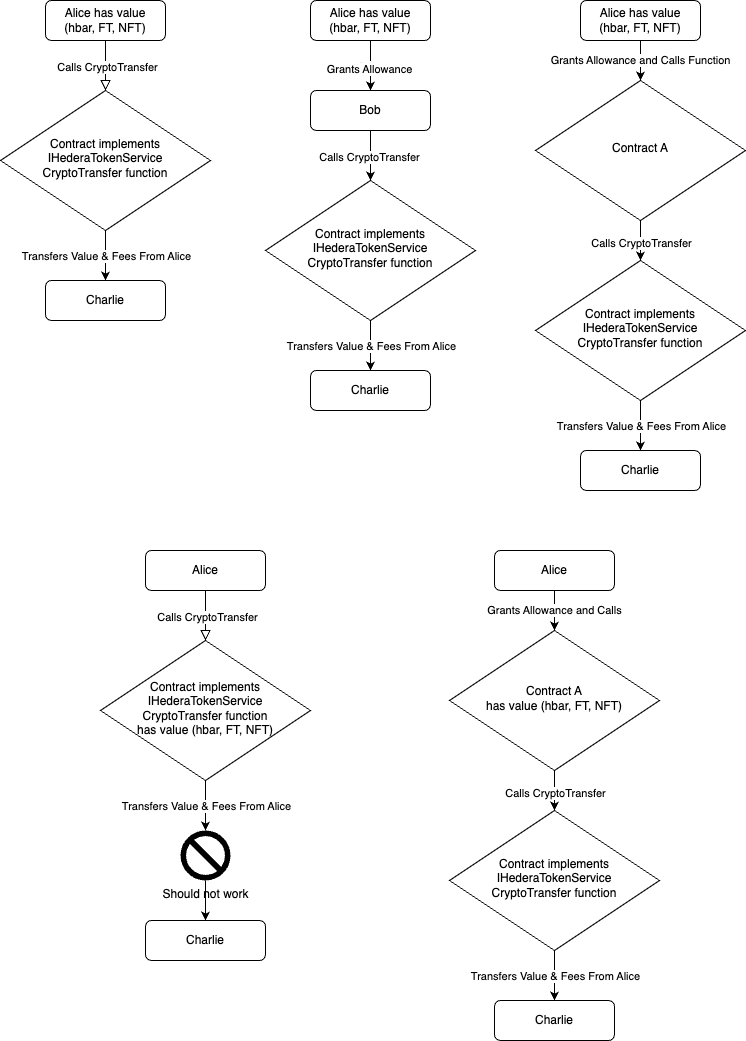

The diagram above was exported from draw.io. Its source (the exported page's mxGraphModel, read from the mxfile embedded in the PNG):
<mxGraphModel dx="2771" dy="1414" grid="1" gridSize="10" guides="1" tooltips="1" connect="1" arrows="1" fold="1" page="1" pageScale="1" pageWidth="827" pageHeight="1169" math="0" shadow="0">
  <root>
    <mxCell id="WIyWlLk6GJQsqaUBKTNV-0" />
    <mxCell id="WIyWlLk6GJQsqaUBKTNV-1" parent="WIyWlLk6GJQsqaUBKTNV-0" />
    <mxCell id="WIyWlLk6GJQsqaUBKTNV-2" value="" style="rounded=0;html=1;jettySize=auto;orthogonalLoop=1;fontSize=11;endArrow=block;endFill=0;endSize=8;strokeWidth=1;shadow=0;labelBackgroundColor=none;edgeStyle=orthogonalEdgeStyle;" parent="WIyWlLk6GJQsqaUBKTNV-1" source="WIyWlLk6GJQsqaUBKTNV-3" target="WIyWlLk6GJQsqaUBKTNV-6" edge="1">
      <mxGeometry relative="1" as="geometry">
        <Array as="points">
          <mxPoint x="146" y="130" />
          <mxPoint x="146" y="130" />
        </Array>
      </mxGeometry>
    </mxCell>
    <mxCell id="1FjUNCIo2fjbQps8QVJa-2" value="Calls CryptoTransfer" style="edgeLabel;html=1;align=center;verticalAlign=middle;resizable=0;points=[];" vertex="1" connectable="0" parent="WIyWlLk6GJQsqaUBKTNV-2">
      <mxGeometry x="0.04" y="1" relative="1" as="geometry">
        <mxPoint as="offset" />
      </mxGeometry>
    </mxCell>
    <mxCell id="WIyWlLk6GJQsqaUBKTNV-3" value="Alice has value&lt;br&gt;(hbar, FT, NFT)" style="rounded=1;whiteSpace=wrap;html=1;fontSize=12;glass=0;strokeWidth=1;shadow=0;" parent="WIyWlLk6GJQsqaUBKTNV-1" vertex="1">
      <mxGeometry x="86" y="70" width="120" height="40" as="geometry" />
    </mxCell>
    <mxCell id="WIyWlLk6GJQsqaUBKTNV-6" value="Contract implements IHederaTokenService&lt;br&gt;CryptoTransfer function" style="rhombus;whiteSpace=wrap;html=1;shadow=0;fontFamily=Helvetica;fontSize=12;align=center;strokeWidth=1;spacing=6;spacingTop=-4;" parent="WIyWlLk6GJQsqaUBKTNV-1" vertex="1">
      <mxGeometry x="41" y="160" width="210" height="140" as="geometry" />
    </mxCell>
    <mxCell id="WIyWlLk6GJQsqaUBKTNV-11" value="Charlie" style="rounded=1;whiteSpace=wrap;html=1;fontSize=12;glass=0;strokeWidth=1;shadow=0;" parent="WIyWlLk6GJQsqaUBKTNV-1" vertex="1">
      <mxGeometry x="86" y="350" width="120" height="40" as="geometry" />
    </mxCell>
    <mxCell id="1FjUNCIo2fjbQps8QVJa-0" value="" style="endArrow=classic;html=1;rounded=0;exitX=0.5;exitY=1;exitDx=0;exitDy=0;entryX=0.5;entryY=0;entryDx=0;entryDy=0;" edge="1" parent="WIyWlLk6GJQsqaUBKTNV-1" source="WIyWlLk6GJQsqaUBKTNV-6" target="WIyWlLk6GJQsqaUBKTNV-11">
      <mxGeometry width="50" height="50" relative="1" as="geometry">
        <mxPoint x="316" y="730" as="sourcePoint" />
        <mxPoint x="366" y="680" as="targetPoint" />
      </mxGeometry>
    </mxCell>
    <mxCell id="1FjUNCIo2fjbQps8QVJa-1" value="Transfers Value &amp;amp; Fees From Alice" style="edgeLabel;html=1;align=center;verticalAlign=middle;resizable=0;points=[];" vertex="1" connectable="0" parent="1FjUNCIo2fjbQps8QVJa-0">
      <mxGeometry x="-0.0167" relative="1" as="geometry">
        <mxPoint as="offset" />
      </mxGeometry>
    </mxCell>
    <mxCell id="1FjUNCIo2fjbQps8QVJa-5" value="Alice has value&lt;br&gt;(hbar, FT, NFT)" style="rounded=1;whiteSpace=wrap;html=1;fontSize=12;glass=0;strokeWidth=1;shadow=0;" vertex="1" parent="WIyWlLk6GJQsqaUBKTNV-1">
      <mxGeometry x="351" y="70" width="120" height="40" as="geometry" />
    </mxCell>
    <mxCell id="1FjUNCIo2fjbQps8QVJa-6" value="Contract implements IHederaTokenService&lt;br&gt;CryptoTransfer function" style="rhombus;whiteSpace=wrap;html=1;shadow=0;fontFamily=Helvetica;fontSize=12;align=center;strokeWidth=1;spacing=6;spacingTop=-4;" vertex="1" parent="WIyWlLk6GJQsqaUBKTNV-1">
      <mxGeometry x="306" y="250" width="210" height="140" as="geometry" />
    </mxCell>
    <mxCell id="1FjUNCIo2fjbQps8QVJa-7" value="Charlie" style="rounded=1;whiteSpace=wrap;html=1;fontSize=12;glass=0;strokeWidth=1;shadow=0;" vertex="1" parent="WIyWlLk6GJQsqaUBKTNV-1">
      <mxGeometry x="351" y="440" width="120" height="40" as="geometry" />
    </mxCell>
    <mxCell id="1FjUNCIo2fjbQps8QVJa-8" value="" style="endArrow=classic;html=1;rounded=0;exitX=0.5;exitY=1;exitDx=0;exitDy=0;entryX=0.5;entryY=0;entryDx=0;entryDy=0;" edge="1" parent="WIyWlLk6GJQsqaUBKTNV-1" source="1FjUNCIo2fjbQps8QVJa-6" target="1FjUNCIo2fjbQps8QVJa-7">
      <mxGeometry width="50" height="50" relative="1" as="geometry">
        <mxPoint x="581" y="850" as="sourcePoint" />
        <mxPoint x="631" y="800" as="targetPoint" />
      </mxGeometry>
    </mxCell>
    <mxCell id="1FjUNCIo2fjbQps8QVJa-9" value="Transfers Value &amp;amp; Fees From Alice" style="edgeLabel;html=1;align=center;verticalAlign=middle;resizable=0;points=[];" vertex="1" connectable="0" parent="1FjUNCIo2fjbQps8QVJa-8">
      <mxGeometry x="-0.0167" relative="1" as="geometry">
        <mxPoint as="offset" />
      </mxGeometry>
    </mxCell>
    <mxCell id="1FjUNCIo2fjbQps8QVJa-10" value="Bob" style="rounded=1;whiteSpace=wrap;html=1;fontSize=12;glass=0;strokeWidth=1;shadow=0;" vertex="1" parent="WIyWlLk6GJQsqaUBKTNV-1">
      <mxGeometry x="351" y="160" width="120" height="40" as="geometry" />
    </mxCell>
    <mxCell id="1FjUNCIo2fjbQps8QVJa-11" value="" style="endArrow=classic;html=1;rounded=0;entryX=0.5;entryY=0;entryDx=0;entryDy=0;" edge="1" parent="WIyWlLk6GJQsqaUBKTNV-1" source="1FjUNCIo2fjbQps8QVJa-10" target="1FjUNCIo2fjbQps8QVJa-6">
      <mxGeometry width="50" height="50" relative="1" as="geometry">
        <mxPoint x="316" y="730" as="sourcePoint" />
        <mxPoint x="366" y="680" as="targetPoint" />
      </mxGeometry>
    </mxCell>
    <mxCell id="1FjUNCIo2fjbQps8QVJa-12" value="Calls CryptoTransfer" style="edgeLabel;html=1;align=center;verticalAlign=middle;resizable=0;points=[];" vertex="1" connectable="0" parent="1FjUNCIo2fjbQps8QVJa-11">
      <mxGeometry x="0.0281" y="-2" relative="1" as="geometry">
        <mxPoint as="offset" />
      </mxGeometry>
    </mxCell>
    <mxCell id="1FjUNCIo2fjbQps8QVJa-14" value="" style="endArrow=classic;html=1;rounded=0;entryX=0.5;entryY=0;entryDx=0;entryDy=0;" edge="1" parent="WIyWlLk6GJQsqaUBKTNV-1" target="1FjUNCIo2fjbQps8QVJa-10">
      <mxGeometry width="50" height="50" relative="1" as="geometry">
        <mxPoint x="411" y="110" as="sourcePoint" />
        <mxPoint x="411" y="150" as="targetPoint" />
      </mxGeometry>
    </mxCell>
    <mxCell id="1FjUNCIo2fjbQps8QVJa-15" value="Calls" style="edgeLabel;html=1;align=center;verticalAlign=middle;resizable=0;points=[];" vertex="1" connectable="0" parent="1FjUNCIo2fjbQps8QVJa-14">
      <mxGeometry x="0.0281" y="-2" relative="1" as="geometry">
        <mxPoint as="offset" />
      </mxGeometry>
    </mxCell>
    <mxCell id="1FjUNCIo2fjbQps8QVJa-16" value="Grants Allowance" style="edgeLabel;html=1;align=center;verticalAlign=middle;resizable=0;points=[];" vertex="1" connectable="0" parent="1FjUNCIo2fjbQps8QVJa-14">
      <mxGeometry x="0.1002" y="-2" relative="1" as="geometry">
        <mxPoint as="offset" />
      </mxGeometry>
    </mxCell>
    <mxCell id="1FjUNCIo2fjbQps8QVJa-29" value="Alice has value&lt;br&gt;(hbar, FT, NFT)" style="rounded=1;whiteSpace=wrap;html=1;fontSize=12;glass=0;strokeWidth=1;shadow=0;" vertex="1" parent="WIyWlLk6GJQsqaUBKTNV-1">
      <mxGeometry x="621" y="70" width="120" height="40" as="geometry" />
    </mxCell>
    <mxCell id="1FjUNCIo2fjbQps8QVJa-30" value="Contract implements IHederaTokenService&lt;br&gt;CryptoTransfer function" style="rhombus;whiteSpace=wrap;html=1;shadow=0;fontFamily=Helvetica;fontSize=12;align=center;strokeWidth=1;spacing=6;spacingTop=-4;" vertex="1" parent="WIyWlLk6GJQsqaUBKTNV-1">
      <mxGeometry x="576" y="330" width="210" height="140" as="geometry" />
    </mxCell>
    <mxCell id="1FjUNCIo2fjbQps8QVJa-31" value="Charlie" style="rounded=1;whiteSpace=wrap;html=1;fontSize=12;glass=0;strokeWidth=1;shadow=0;" vertex="1" parent="WIyWlLk6GJQsqaUBKTNV-1">
      <mxGeometry x="621" y="520" width="120" height="40" as="geometry" />
    </mxCell>
    <mxCell id="1FjUNCIo2fjbQps8QVJa-32" value="" style="endArrow=classic;html=1;rounded=0;exitX=0.5;exitY=1;exitDx=0;exitDy=0;entryX=0.5;entryY=0;entryDx=0;entryDy=0;" edge="1" parent="WIyWlLk6GJQsqaUBKTNV-1" source="1FjUNCIo2fjbQps8QVJa-30" target="1FjUNCIo2fjbQps8QVJa-31">
      <mxGeometry width="50" height="50" relative="1" as="geometry">
        <mxPoint x="851" y="890" as="sourcePoint" />
        <mxPoint x="901" y="840" as="targetPoint" />
      </mxGeometry>
    </mxCell>
    <mxCell id="1FjUNCIo2fjbQps8QVJa-33" value="Transfers Value &amp;amp; Fees From Alice" style="edgeLabel;html=1;align=center;verticalAlign=middle;resizable=0;points=[];" vertex="1" connectable="0" parent="1FjUNCIo2fjbQps8QVJa-32">
      <mxGeometry x="-0.0167" relative="1" as="geometry">
        <mxPoint as="offset" />
      </mxGeometry>
    </mxCell>
    <mxCell id="1FjUNCIo2fjbQps8QVJa-62" value="Contract A" style="rhombus;whiteSpace=wrap;html=1;shadow=0;fontFamily=Helvetica;fontSize=12;align=center;strokeWidth=1;spacing=6;spacingTop=-4;" vertex="1" parent="WIyWlLk6GJQsqaUBKTNV-1">
      <mxGeometry x="576" y="150" width="210" height="140" as="geometry" />
    </mxCell>
    <mxCell id="1FjUNCIo2fjbQps8QVJa-63" value="Grants Allowance&amp;nbsp;and Calls Function" style="endArrow=classic;html=1;rounded=0;exitX=0.5;exitY=1;exitDx=0;exitDy=0;entryX=0.5;entryY=0;entryDx=0;entryDy=0;" edge="1" parent="WIyWlLk6GJQsqaUBKTNV-1" source="1FjUNCIo2fjbQps8QVJa-29" target="1FjUNCIo2fjbQps8QVJa-62">
      <mxGeometry width="50" height="50" relative="1" as="geometry">
        <mxPoint x="316" y="680" as="sourcePoint" />
        <mxPoint x="366" y="630" as="targetPoint" />
      </mxGeometry>
    </mxCell>
    <mxCell id="1FjUNCIo2fjbQps8QVJa-64" value="" style="endArrow=classic;html=1;rounded=0;exitX=0.5;exitY=1;exitDx=0;exitDy=0;entryX=0.5;entryY=0;entryDx=0;entryDy=0;" edge="1" parent="WIyWlLk6GJQsqaUBKTNV-1" source="1FjUNCIo2fjbQps8QVJa-62" target="1FjUNCIo2fjbQps8QVJa-30">
      <mxGeometry width="50" height="50" relative="1" as="geometry">
        <mxPoint x="316" y="670" as="sourcePoint" />
        <mxPoint x="366" y="620" as="targetPoint" />
      </mxGeometry>
    </mxCell>
    <mxCell id="1FjUNCIo2fjbQps8QVJa-65" value="Calls CryptoTransfer" style="edgeLabel;html=1;align=center;verticalAlign=middle;resizable=0;points=[];" vertex="1" connectable="0" parent="1FjUNCIo2fjbQps8QVJa-64">
      <mxGeometry x="0.1" relative="1" as="geometry">
        <mxPoint as="offset" />
      </mxGeometry>
    </mxCell>
    <mxCell id="1FjUNCIo2fjbQps8QVJa-75" value="Alice" style="rounded=1;whiteSpace=wrap;html=1;fontSize=12;glass=0;strokeWidth=1;shadow=0;" vertex="1" parent="WIyWlLk6GJQsqaUBKTNV-1">
      <mxGeometry x="535" y="620" width="120" height="40" as="geometry" />
    </mxCell>
    <mxCell id="1FjUNCIo2fjbQps8QVJa-76" value="Contract implements IHederaTokenService&lt;br&gt;CryptoTransfer function" style="rhombus;whiteSpace=wrap;html=1;shadow=0;fontFamily=Helvetica;fontSize=12;align=center;strokeWidth=1;spacing=6;spacingTop=-4;" vertex="1" parent="WIyWlLk6GJQsqaUBKTNV-1">
      <mxGeometry x="490" y="880" width="210" height="140" as="geometry" />
    </mxCell>
    <mxCell id="1FjUNCIo2fjbQps8QVJa-77" value="Charlie" style="rounded=1;whiteSpace=wrap;html=1;fontSize=12;glass=0;strokeWidth=1;shadow=0;" vertex="1" parent="WIyWlLk6GJQsqaUBKTNV-1">
      <mxGeometry x="535" y="1070" width="120" height="40" as="geometry" />
    </mxCell>
    <mxCell id="1FjUNCIo2fjbQps8QVJa-78" value="" style="endArrow=classic;html=1;rounded=0;exitX=0.5;exitY=1;exitDx=0;exitDy=0;entryX=0.5;entryY=0;entryDx=0;entryDy=0;" edge="1" parent="WIyWlLk6GJQsqaUBKTNV-1" source="1FjUNCIo2fjbQps8QVJa-76" target="1FjUNCIo2fjbQps8QVJa-77">
      <mxGeometry width="50" height="50" relative="1" as="geometry">
        <mxPoint x="765" y="1440" as="sourcePoint" />
        <mxPoint x="815" y="1390" as="targetPoint" />
      </mxGeometry>
    </mxCell>
    <mxCell id="1FjUNCIo2fjbQps8QVJa-79" value="Transfers Value &amp;amp; Fees From Alice" style="edgeLabel;html=1;align=center;verticalAlign=middle;resizable=0;points=[];" vertex="1" connectable="0" parent="1FjUNCIo2fjbQps8QVJa-78">
      <mxGeometry x="-0.0167" relative="1" as="geometry">
        <mxPoint as="offset" />
      </mxGeometry>
    </mxCell>
    <mxCell id="1FjUNCIo2fjbQps8QVJa-80" value="Contract A&lt;br&gt;has value (hbar, FT, NFT)" style="rhombus;whiteSpace=wrap;html=1;shadow=0;fontFamily=Helvetica;fontSize=12;align=center;strokeWidth=1;spacing=6;spacingTop=-4;" vertex="1" parent="WIyWlLk6GJQsqaUBKTNV-1">
      <mxGeometry x="490" y="700" width="210" height="140" as="geometry" />
    </mxCell>
    <mxCell id="1FjUNCIo2fjbQps8QVJa-81" value="Grants Allowance&amp;nbsp;and Calls" style="endArrow=classic;html=1;rounded=0;exitX=0.5;exitY=1;exitDx=0;exitDy=0;entryX=0.5;entryY=0;entryDx=0;entryDy=0;" edge="1" parent="WIyWlLk6GJQsqaUBKTNV-1" source="1FjUNCIo2fjbQps8QVJa-75" target="1FjUNCIo2fjbQps8QVJa-80">
      <mxGeometry width="50" height="50" relative="1" as="geometry">
        <mxPoint x="230" y="1230" as="sourcePoint" />
        <mxPoint x="280" y="1180" as="targetPoint" />
      </mxGeometry>
    </mxCell>
    <mxCell id="1FjUNCIo2fjbQps8QVJa-82" value="" style="endArrow=classic;html=1;rounded=0;exitX=0.5;exitY=1;exitDx=0;exitDy=0;entryX=0.5;entryY=0;entryDx=0;entryDy=0;" edge="1" parent="WIyWlLk6GJQsqaUBKTNV-1" source="1FjUNCIo2fjbQps8QVJa-80" target="1FjUNCIo2fjbQps8QVJa-76">
      <mxGeometry width="50" height="50" relative="1" as="geometry">
        <mxPoint x="230" y="1220" as="sourcePoint" />
        <mxPoint x="280" y="1170" as="targetPoint" />
      </mxGeometry>
    </mxCell>
    <mxCell id="1FjUNCIo2fjbQps8QVJa-83" value="Calls CryptoTransfer" style="edgeLabel;html=1;align=center;verticalAlign=middle;resizable=0;points=[];" vertex="1" connectable="0" parent="1FjUNCIo2fjbQps8QVJa-82">
      <mxGeometry x="0.1" relative="1" as="geometry">
        <mxPoint as="offset" />
      </mxGeometry>
    </mxCell>
    <mxCell id="1FjUNCIo2fjbQps8QVJa-84" value="" style="rounded=0;html=1;jettySize=auto;orthogonalLoop=1;fontSize=11;endArrow=block;endFill=0;endSize=8;strokeWidth=1;shadow=0;labelBackgroundColor=none;edgeStyle=orthogonalEdgeStyle;" edge="1" parent="WIyWlLk6GJQsqaUBKTNV-1" source="1FjUNCIo2fjbQps8QVJa-86" target="1FjUNCIo2fjbQps8QVJa-87">
      <mxGeometry relative="1" as="geometry">
        <Array as="points">
          <mxPoint x="246" y="680" />
          <mxPoint x="246" y="680" />
        </Array>
      </mxGeometry>
    </mxCell>
    <mxCell id="1FjUNCIo2fjbQps8QVJa-85" value="Calls CryptoTransfer" style="edgeLabel;html=1;align=center;verticalAlign=middle;resizable=0;points=[];" vertex="1" connectable="0" parent="1FjUNCIo2fjbQps8QVJa-84">
      <mxGeometry x="0.04" y="1" relative="1" as="geometry">
        <mxPoint as="offset" />
      </mxGeometry>
    </mxCell>
    <mxCell id="1FjUNCIo2fjbQps8QVJa-86" value="Alice" style="rounded=1;whiteSpace=wrap;html=1;fontSize=12;glass=0;strokeWidth=1;shadow=0;" vertex="1" parent="WIyWlLk6GJQsqaUBKTNV-1">
      <mxGeometry x="186" y="620" width="120" height="40" as="geometry" />
    </mxCell>
    <mxCell id="1FjUNCIo2fjbQps8QVJa-87" value="Contract implements IHederaTokenService&lt;br&gt;CryptoTransfer function&lt;br&gt;has value (hbar, FT, NFT)" style="rhombus;whiteSpace=wrap;html=1;shadow=0;fontFamily=Helvetica;fontSize=12;align=center;strokeWidth=1;spacing=6;spacingTop=-4;" vertex="1" parent="WIyWlLk6GJQsqaUBKTNV-1">
      <mxGeometry x="141" y="710" width="210" height="140" as="geometry" />
    </mxCell>
    <mxCell id="1FjUNCIo2fjbQps8QVJa-88" value="Charlie" style="rounded=1;whiteSpace=wrap;html=1;fontSize=12;glass=0;strokeWidth=1;shadow=0;" vertex="1" parent="WIyWlLk6GJQsqaUBKTNV-1">
      <mxGeometry x="186" y="990" width="120" height="40" as="geometry" />
    </mxCell>
    <mxCell id="1FjUNCIo2fjbQps8QVJa-89" value="" style="endArrow=classic;html=1;rounded=0;exitX=0.5;exitY=1;exitDx=0;exitDy=0;entryX=0.5;entryY=0;entryDx=0;entryDy=0;" edge="1" parent="WIyWlLk6GJQsqaUBKTNV-1" source="1FjUNCIo2fjbQps8QVJa-93" target="1FjUNCIo2fjbQps8QVJa-88">
      <mxGeometry width="50" height="50" relative="1" as="geometry">
        <mxPoint x="416" y="1280" as="sourcePoint" />
        <mxPoint x="466" y="1230" as="targetPoint" />
      </mxGeometry>
    </mxCell>
    <mxCell id="1FjUNCIo2fjbQps8QVJa-94" value="" style="endArrow=classic;html=1;rounded=0;exitX=0.5;exitY=1;exitDx=0;exitDy=0;entryX=0.5;entryY=0;entryDx=0;entryDy=0;" edge="1" parent="WIyWlLk6GJQsqaUBKTNV-1" source="1FjUNCIo2fjbQps8QVJa-87" target="1FjUNCIo2fjbQps8QVJa-93">
      <mxGeometry width="50" height="50" relative="1" as="geometry">
        <mxPoint x="246" y="850" as="sourcePoint" />
        <mxPoint x="246" y="900" as="targetPoint" />
      </mxGeometry>
    </mxCell>
    <mxCell id="1FjUNCIo2fjbQps8QVJa-95" value="Transfers Value &amp;amp; Fees From Alice" style="edgeLabel;html=1;align=center;verticalAlign=middle;resizable=0;points=[];" vertex="1" connectable="0" parent="1FjUNCIo2fjbQps8QVJa-94">
      <mxGeometry x="-0.0167" relative="1" as="geometry">
        <mxPoint as="offset" />
      </mxGeometry>
    </mxCell>
    <mxCell id="1FjUNCIo2fjbQps8QVJa-93" value="Should not work" style="shape=mxgraph.signs.safety.no;html=1;pointerEvents=1;fillColor=#000000;strokeColor=none;verticalLabelPosition=bottom;verticalAlign=top;align=center;sketch=0;" vertex="1" parent="WIyWlLk6GJQsqaUBKTNV-1">
      <mxGeometry x="221" y="900" width="50" height="50" as="geometry" />
    </mxCell>
  </root>
</mxGraphModel>